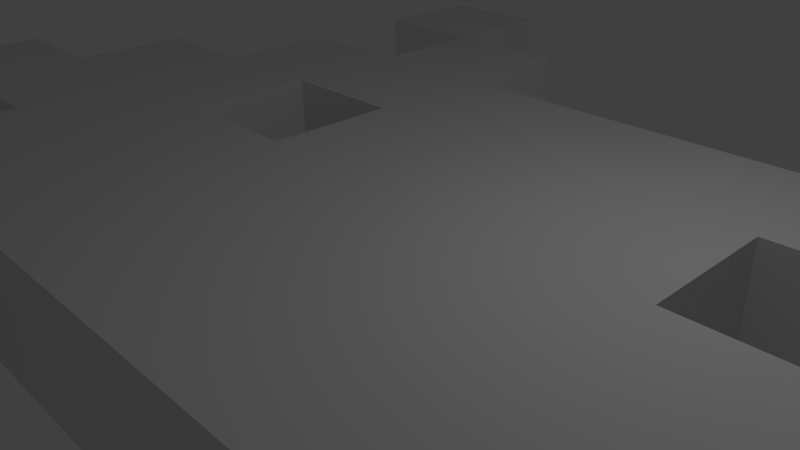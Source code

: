# Source: invader.blend  (saved by Blender 2.76.0; exported with 4.5.12 LTS)
import bpy
from mathutils import Matrix  # noqa: F401  (used for matrix-valued properties, if any)

bpy.ops.wm.read_factory_settings(use_empty=True)
scene = bpy.context.scene
scene.name = 'Scene'

# ---- collections
col_collection_1 = bpy.data.collections.new('Collection 1'); scene.collection.children.link(col_collection_1)

# ---- materials (node trees are filled in below, after node groups)
mat_material = bpy.data.materials.new('Material')
mat_material.alpha_threshold = 0.0
mat_material.use_transparent_shadow = False
mat_material.roughness = 0.5
mat_material.line_color = (0.0, 0.0, 0.0, 1.0)

# ---- material node trees

# ---- world
world_world = bpy.data.worlds.new('World'); scene.world = world_world
world_world.color = (0.05088, 0.05088, 0.05088)
world_world.use_sun_shadow = False
world_world.sun_shadow_jitter_overblur = 0.0
world_world.cycles.sampling_method = 'MANUAL'
world_world.cycles.sample_map_resolution = 256

# ---- cameras
cam_camera = bpy.data.cameras.new('Camera')
cam_camera.clip_end = 100.0
cam_camera.lens = 35.0
cam_camera.sensor_width = 32.0
cam_camera.sensor_height = 18.0
cam_camera.ortho_scale = 7.314
cam_camera.dof.focus_distance = 0.0
cam_camera.dof.aperture_fstop = 128.0

# ---- lights
light_lamp = bpy.data.lights.new('Lamp', 'POINT')
light_lamp.transmission_factor = 0.0
light_lamp.cutoff_distance = 30.0
light_lamp.energy = 100.0
light_lamp.shadow_buffer_clip_start = 1.001
light_lamp.shadow_soft_size = 0.1
light_lamp.shadow_maximum_resolution = 0.006
light_lamp.use_absolute_resolution = True
light_lamp.cycles.use_multiple_importance_sampling = False

# ---- meshes
me_cube = bpy.data.meshes.new('Cube')
me_cube.from_pydata([(4.938e-07, -8.0, -1.0), (-8.089e-06, -8.0, 1.0), (8.0, 8.0, -1.0), (8.0, 8.0, 1.0), (-1.89e-06, -1.128e-06, 1.0), (1.924e-06, 1.256e-06, -1.0), (8.0, 7.795e-07, -1.0), (8.0, -2.558e-06, 1.0), (-8.0, 3.027e-07, 1.0), (-8.0, 1.256e-06, -1.0), (-4.99e-06, -4.0, 1.0), (2.64e-06, 4.0, -1.0), (8.0, 4.0, -1.0), (8.0, -4.0, 1.0), (-8.0, -4.0, 1.0), (1.209e-06, 4.0, 1.0), (1.209e-06, -4.0, -1.0), (8.0, -4.0, -1.0), (8.0, 4.0, 1.0), (-8.0, -4.0, -1.0), (-6.54e-06, -6.0, 1.0), (8.0, 6.0, -1.0), (8.0, -6.0, 1.0), (-8.0, -6.0, 1.0), (-3.407e-07, 2.0, 1.0), (1.567e-06, -2.0, -1.0), (8.0, -2.0, -1.0), (8.0, 2.0, 1.0), (-8.0, 2.0, 1.0), (-8.0, -2.0, -1.0), (-3.44e-06, -2.0, 1.0), (2.282e-06, 2.0, -1.0), (8.0, 2.0, -1.0), (8.0, -2.0, 1.0), (-8.0, -2.0, 1.0), (-8.0, 2.0, -1.0), (8.514e-07, -6.0, -1.0), (8.0, -6.0, -1.0), (8.0, 6.0, 1.0), (-8.0, -6.0, -1.0), (4.0, -8.0, -1.0), (4.0, -8.0, 1.0), (-4.0, 8.0, -1.0), (-4.0, -8.0, -1.0), (-4.0, 8.0, 1.0), (-4.0, -8.0, 1.0), (-4.0, 1.256e-06, -1.0), (-4.0, -4.126e-07, 1.0), (12.0, -3.274e-06, 1.0), (12.0, 3.027e-07, -1.0), (4.0, 1.018e-06, -1.0), (4.0, -1.843e-06, 1.0), (4.0, 4.0, 1.0), (4.0, 4.0, -1.0), (-4.0, 4.0, 1.0), (-4.0, 4.0, -1.0), (-4.0, -4.0, -1.0), (-4.0, -4.0, 1.0), (12.0, -4.0, 1.0), (12.0, -4.0, -1.0), (4.0, -4.0, -1.0), (4.0, -4.0, 1.0), (4.0, -2.0, 1.0), (4.0, -2.0, -1.0), (12.0, -2.0, -1.0), (12.0, -2.0, 1.0), (-4.0, -2.0, 1.0), (-4.0, -2.0, -1.0), (-4.0, 6.0, -1.0), (-4.0, 6.0, 1.0), (4.0, 6.0, -1.0), (4.0, 6.0, 1.0), (4.0, 2.0, 1.0), (4.0, 2.0, -1.0), (-4.0, 2.0, 1.0), (-4.0, 2.0, -1.0), (-4.0, -6.0, -1.0), (-4.0, -6.0, 1.0), (12.0, -6.0, 1.0), (12.0, -6.0, -1.0), (4.0, -6.0, -1.0), (4.0, -6.0, 1.0), (2.0, -8.0, -1.0), (2.0, -8.0, 1.0), (-6.0, 8.0, -1.0), (-6.0, 8.0, 1.0), (-6.0, 1.256e-06, -1.0), (-2.0, -7.702e-07, 1.0), (10.0, 5.411e-07, -1.0), (2.0, 1.137e-06, -1.0), (6.0, -2.201e-06, 1.0), (-10.0, 6.603e-07, 1.0), (6.0, 4.0, 1.0), (2.0, 4.0, -1.0), (-2.0, 4.0, 1.0), (-6.0, 4.0, -1.0), (-6.0, -4.0, -1.0), (-2.0, -4.0, 1.0), (10.0, -4.0, -1.0), (2.0, -4.0, -1.0), (6.0, -4.0, 1.0), (-10.0, -4.0, 1.0), (-10.0, -2.0, 1.0), (6.0, -2.0, 1.0), (2.0, -2.0, -1.0), (10.0, -2.0, -1.0), (-2.0, -2.0, 1.0), (-6.0, -2.0, -1.0), (-6.0, 6.0, -1.0), (-2.0, 6.0, 1.0), (6.0, 6.0, 1.0), (6.0, 2.0, 1.0), (2.0, 2.0, -1.0), (10.0, 2.0, -1.0), (-2.0, 2.0, 1.0), (-6.0, 2.0, -1.0), (-6.0, -6.0, -1.0), (-2.0, -6.0, 1.0), (10.0, -6.0, -1.0), (2.0, -6.0, -1.0), (6.0, -6.0, 1.0), (-10.0, -6.0, 1.0), (6.0, 8.0, -1.0), (6.0, -8.0, -1.0), (6.0, 8.0, 1.0), (6.0, -8.0, 1.0), (-2.0, -8.0, -1.0), (-2.0, -8.0, 1.0), (-2.0, 1.256e-06, -1.0), (-6.0, -5.493e-08, 1.0), (10.0, -2.916e-06, 1.0), (6.0, 8.987e-07, -1.0), (2.0, -1.485e-06, 1.0), (-10.0, 1.614e-06, -1.0), (2.0, 4.0, 1.0), (6.0, 4.0, -1.0), (-6.0, 4.0, 1.0), (-2.0, 4.0, -1.0), (-2.0, -4.0, -1.0), (-6.0, -4.0, 1.0), (10.0, -4.0, 1.0), (6.0, -4.0, -1.0), (2.0, -4.0, 1.0), (-10.0, -4.0, -1.0), (-10.0, -2.0, -1.0), (2.0, -2.0, 1.0), (6.0, -2.0, -1.0), (10.0, -2.0, 1.0), (-6.0, -2.0, 1.0), (-2.0, -2.0, -1.0), (-2.0, 6.0, -1.0), (-6.0, 6.0, 1.0), (6.0, 6.0, -1.0), (2.0, 2.0, 1.0), (6.0, 2.0, -1.0), (10.0, 2.0, 1.0), (-6.0, 2.0, 1.0), (-2.0, 2.0, -1.0), (-2.0, -6.0, -1.0), (-6.0, -6.0, 1.0), (10.0, -6.0, 1.0), (6.0, -6.0, -1.0), (2.0, -6.0, 1.0), (-10.0, -6.0, -1.0)], [], [(115, 86, 9, 35), (156, 28, 8, 129), (155, 27, 7, 130), (113, 88, 6, 32), (112, 89, 5, 31), (153, 24, 4, 132), (104, 99, 16, 25), (145, 30, 10, 142), (132, 4, 30, 145), (89, 104, 25, 5), (88, 105, 26, 6), (130, 7, 33, 147), (129, 8, 34, 148), (86, 107, 29, 9), (134, 15, 24, 153), (93, 112, 31, 11), (137, 157, 75, 55), (94, 54, 74, 114), (135, 154, 73, 53), (92, 52, 72, 111), (128, 149, 67, 46), (87, 47, 66, 106), (131, 146, 63, 50), (90, 51, 62, 103), (103, 62, 61, 100), (146, 141, 60, 63), (106, 66, 57, 97), (149, 138, 56, 67), (150, 137, 55, 68), (109, 69, 54, 94), (152, 135, 53, 70), (110, 71, 52, 92), (158, 126, 43, 76), (117, 77, 45, 127), (126, 127, 45, 43), (161, 123, 40, 80), (120, 81, 41, 125), (123, 125, 41, 40), (3, 2, 122, 124), (0, 1, 127, 126), (20, 117, 127, 1), (36, 0, 126, 158), (31, 5, 128, 157), (24, 114, 87, 4), (32, 6, 131, 154), (27, 111, 90, 7), (25, 16, 138, 149), (30, 106, 97, 10), (26, 17, 141, 146), (33, 103, 100, 13), (34, 102, 101, 14), (29, 19, 143, 144), (9, 29, 144, 133), (8, 91, 102, 34), (7, 90, 103, 33), (6, 26, 146, 131), (4, 87, 106, 30), (5, 25, 149, 128), (2, 21, 152, 122), (3, 124, 110, 38), (18, 92, 111, 27), (12, 32, 154, 135), (15, 94, 114, 24), (11, 31, 157, 137), (17, 37, 161, 141), (13, 100, 120, 22), (14, 101, 121, 23), (19, 39, 163, 143), (59, 79, 118, 98), (58, 140, 160, 78), (57, 139, 159, 77), (56, 76, 116, 96), (55, 75, 115, 95), (54, 136, 156, 74), (53, 73, 112, 93), (52, 134, 153, 72), (44, 85, 151, 69), (42, 68, 108, 84), (46, 67, 107, 86), (47, 129, 148, 66), (48, 130, 147, 65), (49, 64, 105, 88), (50, 63, 104, 89), (51, 132, 145, 62), (62, 145, 142, 61), (63, 60, 99, 104), (64, 59, 98, 105), (65, 147, 140, 58), (66, 148, 139, 57), (67, 56, 96, 107), (72, 153, 132, 51), (73, 50, 89, 112), (74, 156, 129, 47), (75, 46, 86, 115), (44, 42, 84, 85), (80, 40, 82, 119), (81, 162, 83, 41), (40, 41, 83, 82), (48, 65, 64, 49), (59, 64, 65, 58), (79, 59, 58, 78), (88, 113, 155, 130), (130, 48, 49, 88), (113, 32, 27, 155), (32, 12, 18, 27), (92, 18, 12, 135), (110, 92, 135, 152), (110, 152, 21, 38), (21, 2, 3, 38), (141, 56, 57, 100), (161, 120, 100, 141), (119, 162, 120, 161), (82, 83, 162, 119), (44, 69, 68, 42), (150, 68, 69, 109), (109, 94, 137, 150), (52, 53, 137, 94), (53, 52, 71, 70), (110, 152, 70, 71), (122, 152, 110, 124), (131, 50, 51, 90), (72, 51, 50, 73), (154, 111, 72, 73), (131, 90, 111, 154), (157, 114, 74, 75), (128, 87, 114, 157), (128, 46, 47, 87), (74, 47, 46, 75), (163, 121, 91, 133), (121, 163, 39, 23), (91, 8, 9, 133), (28, 35, 9, 8), (85, 84, 108, 151), (115, 156, 136, 95), (115, 35, 28, 156), (55, 54, 69, 68), (151, 108, 68, 69), (136, 54, 55, 95), (29, 34, 23, 39), (107, 148, 34, 29), (116, 159, 148, 107), (159, 116, 76, 77), (43, 45, 77, 76), (0, 36, 20, 1), (76, 77, 20, 36), (56, 57, 77, 76), (160, 118, 79, 78), (120, 161, 37, 22), (120, 125, 123, 161), (105, 147, 33, 26), (118, 160, 147, 105), (22, 37, 26, 33)])
me_cube.materials.append(mat_material)
me_cube.use_remesh_preserve_volume = False
me_cube.use_remesh_preserve_attributes = False
me_cube.use_mirror_vertex_groups = False
me_cube.update()

# ---- objects
ob_cube = bpy.data.objects.new('Cube', me_cube)
ob_lamp = bpy.data.objects.new('Lamp', light_lamp)
ob_camera = bpy.data.objects.new('Camera', cam_camera)

# ---- transforms, parenting, visibility, modifiers, constraints
ob_cube.location = (0.0, 0.0, 0.0)
ob_cube.lock_rotations_4d = False
ob_cube.empty_display_type = 'ARROWS'
ob_cube.lineart.crease_threshold = 0.0
ob_lamp.location = (4.076, 1.005, 5.904)
ob_lamp.rotation_euler = (0.6503, 0.05522, 1.866)
ob_lamp.lock_rotations_4d = False
ob_lamp.empty_display_type = 'ARROWS'
ob_lamp.color = (0.0, 0.0, 0.0, 0.0)
ob_lamp.lineart.crease_threshold = 0.0
ob_camera.location = (7.481, -6.508, 5.344)
ob_camera.rotation_euler = (1.109, 0.01082, 0.8149)
ob_camera.lock_rotations_4d = False
ob_camera.empty_display_type = 'ARROWS'
ob_camera.color = (0.0, 0.0, 0.0, 0.0)
ob_camera.display_type = 'WIRE'
ob_camera.lineart.crease_threshold = 0.0

# ---- collection membership
col_collection_1.objects.link(ob_cube)
col_collection_1.objects.link(ob_lamp)
col_collection_1.objects.link(ob_camera)

# ---- scene / render settings (as saved in the file)
scene.camera = ob_camera
scene.frame_start = 1; scene.frame_end = 250; scene.frame_set(1)
scene.render.engine = 'BLENDER_EEVEE_NEXT'
scene.render.resolution_percentage = 50
scene.render.dither_intensity = 0.0
scene.cycles.use_denoising = False
scene.cycles.samples = 10
scene.cycles.sampling_pattern = 'TABULATED_SOBOL'
scene.cycles.light_sampling_threshold = 0.0
scene.cycles.use_adaptive_sampling = False
scene.cycles.use_light_tree = False
scene.cycles.blur_glossy = 0.0
scene.cycles.pixel_filter_type = 'GAUSSIAN'
scene.cycles.sample_clamp_indirect = 0.0
scene.view_settings.view_transform = 'Standard'
bpy.context.view_layer.update()

